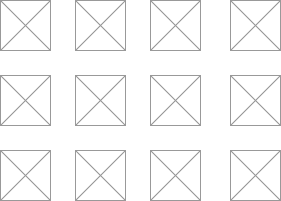

The diagram above was exported from draw.io. Its source (the exported page's mxGraphModel, read from the mxfile embedded in the PNG):
<mxGraphModel dx="1434" dy="756" grid="1" gridSize="10" guides="1" tooltips="1" connect="1" arrows="1" fold="1" page="1" pageScale="1" pageWidth="827" pageHeight="1169" math="0" shadow="0">
  <root>
    <mxCell id="0" />
    <mxCell id="1" parent="0" />
    <mxCell id="mEG4QkJzNA3kLsguqTW7-1" value="" style="verticalLabelPosition=bottom;shadow=0;dashed=0;align=center;html=1;verticalAlign=top;strokeWidth=1;shape=mxgraph.mockup.graphics.simpleIcon;strokeColor=#999999;fillColor=#ffffff;" vertex="1" parent="1">
      <mxGeometry x="252" y="237" width="50" height="50" as="geometry" />
    </mxCell>
    <mxCell id="mEG4QkJzNA3kLsguqTW7-2" value="" style="verticalLabelPosition=bottom;shadow=0;dashed=0;align=center;html=1;verticalAlign=top;strokeWidth=1;shape=mxgraph.mockup.graphics.simpleIcon;strokeColor=#999999;fillColor=#ffffff;" vertex="1" parent="1">
      <mxGeometry x="327" y="237" width="50" height="50" as="geometry" />
    </mxCell>
    <mxCell id="mEG4QkJzNA3kLsguqTW7-3" value="" style="verticalLabelPosition=bottom;shadow=0;dashed=0;align=center;html=1;verticalAlign=top;strokeWidth=1;shape=mxgraph.mockup.graphics.simpleIcon;strokeColor=#999999;fillColor=#ffffff;" vertex="1" parent="1">
      <mxGeometry x="402" y="237" width="50" height="50" as="geometry" />
    </mxCell>
    <mxCell id="mEG4QkJzNA3kLsguqTW7-4" value="" style="verticalLabelPosition=bottom;shadow=0;dashed=0;align=center;html=1;verticalAlign=top;strokeWidth=1;shape=mxgraph.mockup.graphics.simpleIcon;strokeColor=#999999;fillColor=#ffffff;" vertex="1" parent="1">
      <mxGeometry x="252" y="312" width="50" height="50" as="geometry" />
    </mxCell>
    <mxCell id="mEG4QkJzNA3kLsguqTW7-5" value="" style="verticalLabelPosition=bottom;shadow=0;dashed=0;align=center;html=1;verticalAlign=top;strokeWidth=1;shape=mxgraph.mockup.graphics.simpleIcon;strokeColor=#999999;fillColor=#ffffff;" vertex="1" parent="1">
      <mxGeometry x="327" y="312" width="50" height="50" as="geometry" />
    </mxCell>
    <mxCell id="mEG4QkJzNA3kLsguqTW7-6" value="" style="verticalLabelPosition=bottom;shadow=0;dashed=0;align=center;html=1;verticalAlign=top;strokeWidth=1;shape=mxgraph.mockup.graphics.simpleIcon;strokeColor=#999999;fillColor=#ffffff;" vertex="1" parent="1">
      <mxGeometry x="402" y="312" width="50" height="50" as="geometry" />
    </mxCell>
    <mxCell id="mEG4QkJzNA3kLsguqTW7-7" value="" style="verticalLabelPosition=bottom;shadow=0;dashed=0;align=center;html=1;verticalAlign=top;strokeWidth=1;shape=mxgraph.mockup.graphics.simpleIcon;strokeColor=#999999;fillColor=#ffffff;" vertex="1" parent="1">
      <mxGeometry x="252" y="387" width="50" height="50" as="geometry" />
    </mxCell>
    <mxCell id="mEG4QkJzNA3kLsguqTW7-8" value="" style="verticalLabelPosition=bottom;shadow=0;dashed=0;align=center;html=1;verticalAlign=top;strokeWidth=1;shape=mxgraph.mockup.graphics.simpleIcon;strokeColor=#999999;fillColor=#ffffff;" vertex="1" parent="1">
      <mxGeometry x="327" y="387" width="50" height="50" as="geometry" />
    </mxCell>
    <mxCell id="mEG4QkJzNA3kLsguqTW7-9" value="" style="verticalLabelPosition=bottom;shadow=0;dashed=0;align=center;html=1;verticalAlign=top;strokeWidth=1;shape=mxgraph.mockup.graphics.simpleIcon;strokeColor=#999999;fillColor=#ffffff;" vertex="1" parent="1">
      <mxGeometry x="402" y="387" width="50" height="50" as="geometry" />
    </mxCell>
    <mxCell id="mEG4QkJzNA3kLsguqTW7-21" value="" style="verticalLabelPosition=bottom;shadow=0;dashed=0;align=center;html=1;verticalAlign=top;strokeWidth=1;shape=mxgraph.mockup.graphics.simpleIcon;strokeColor=#999999;fillColor=#ffffff;" vertex="1" parent="1">
      <mxGeometry x="482" y="237" width="50" height="50" as="geometry" />
    </mxCell>
    <mxCell id="mEG4QkJzNA3kLsguqTW7-24" value="" style="verticalLabelPosition=bottom;shadow=0;dashed=0;align=center;html=1;verticalAlign=top;strokeWidth=1;shape=mxgraph.mockup.graphics.simpleIcon;strokeColor=#999999;fillColor=#ffffff;" vertex="1" parent="1">
      <mxGeometry x="482" y="312" width="50" height="50" as="geometry" />
    </mxCell>
    <mxCell id="mEG4QkJzNA3kLsguqTW7-27" value="" style="verticalLabelPosition=bottom;shadow=0;dashed=0;align=center;html=1;verticalAlign=top;strokeWidth=1;shape=mxgraph.mockup.graphics.simpleIcon;strokeColor=#999999;fillColor=#ffffff;" vertex="1" parent="1">
      <mxGeometry x="482" y="387" width="50" height="50" as="geometry" />
    </mxCell>
  </root>
</mxGraphModel>